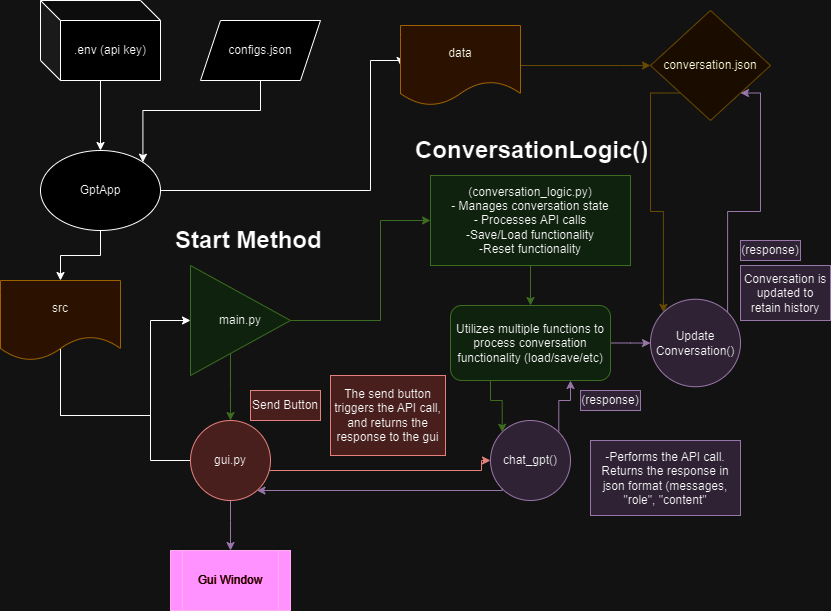

The diagram above was exported from draw.io. Its source (the exported page's mxGraphModel, read from the mxfile embedded in the PNG):
<mxGraphModel dx="1521" dy="1938" grid="1" gridSize="10" guides="1" tooltips="1" connect="1" arrows="1" fold="1" page="1" pageScale="1" pageWidth="850" pageHeight="1100" math="0" shadow="0">
  <root>
    <mxCell id="0" />
    <mxCell id="1" parent="0" />
    <mxCell id="VRTcMbbuk5H5X6_bmPT4-20" value="" style="edgeStyle=orthogonalEdgeStyle;rounded=0;orthogonalLoop=1;jettySize=auto;html=1;exitX=1;exitY=0.5;exitDx=0;exitDy=0;fillColor=#d5e8d4;strokeColor=#82b366;" parent="1" source="VRTcMbbuk5H5X6_bmPT4-2" target="VRTcMbbuk5H5X6_bmPT4-19" edge="1">
      <mxGeometry relative="1" as="geometry">
        <Array as="points">
          <mxPoint x="390" y="180" />
          <mxPoint x="390" y="80" />
        </Array>
      </mxGeometry>
    </mxCell>
    <mxCell id="VRTcMbbuk5H5X6_bmPT4-86" style="edgeStyle=orthogonalEdgeStyle;rounded=0;orthogonalLoop=1;jettySize=auto;html=1;fillColor=#d5e8d4;strokeColor=#82b366;" parent="1" source="VRTcMbbuk5H5X6_bmPT4-2" target="VRTcMbbuk5H5X6_bmPT4-27" edge="1">
      <mxGeometry relative="1" as="geometry">
        <Array as="points">
          <mxPoint x="240" y="250" />
          <mxPoint x="240" y="250" />
        </Array>
      </mxGeometry>
    </mxCell>
    <mxCell id="VRTcMbbuk5H5X6_bmPT4-2" value="main.py" style="triangle;whiteSpace=wrap;html=1;fillColor=#d5e8d4;strokeColor=#82b366;" parent="1" vertex="1">
      <mxGeometry x="200" y="125" width="100" height="110" as="geometry" />
    </mxCell>
    <mxCell id="VRTcMbbuk5H5X6_bmPT4-71" style="edgeStyle=orthogonalEdgeStyle;rounded=0;orthogonalLoop=1;jettySize=auto;html=1;entryX=0;entryY=0.5;entryDx=0;entryDy=0;" parent="1" source="VRTcMbbuk5H5X6_bmPT4-3" target="VRTcMbbuk5H5X6_bmPT4-4" edge="1">
      <mxGeometry relative="1" as="geometry">
        <Array as="points">
          <mxPoint x="380" y="50" />
          <mxPoint x="380" y="-80" />
          <mxPoint x="410" y="-80" />
        </Array>
      </mxGeometry>
    </mxCell>
    <mxCell id="VRTcMbbuk5H5X6_bmPT4-72" style="edgeStyle=orthogonalEdgeStyle;rounded=0;orthogonalLoop=1;jettySize=auto;html=1;exitX=0.5;exitY=1;exitDx=0;exitDy=0;" parent="1" source="VRTcMbbuk5H5X6_bmPT4-3" target="VRTcMbbuk5H5X6_bmPT4-5" edge="1">
      <mxGeometry relative="1" as="geometry" />
    </mxCell>
    <mxCell id="VRTcMbbuk5H5X6_bmPT4-3" value="GptApp" style="ellipse;whiteSpace=wrap;html=1;" parent="1" vertex="1">
      <mxGeometry x="50" y="10" width="120" height="80" as="geometry" />
    </mxCell>
    <mxCell id="VRTcMbbuk5H5X6_bmPT4-11" value="" style="edgeStyle=orthogonalEdgeStyle;rounded=0;orthogonalLoop=1;jettySize=auto;html=1;fillColor=#fff2cc;strokeColor=#d6b656;" parent="1" source="VRTcMbbuk5H5X6_bmPT4-4" target="VRTcMbbuk5H5X6_bmPT4-10" edge="1">
      <mxGeometry relative="1" as="geometry">
        <Array as="points">
          <mxPoint x="630" y="-75" />
          <mxPoint x="630" y="-75" />
        </Array>
      </mxGeometry>
    </mxCell>
    <mxCell id="VRTcMbbuk5H5X6_bmPT4-4" value="data" style="shape=document;whiteSpace=wrap;html=1;boundedLbl=1;fillColor=#ffe6cc;strokeColor=#d79b00;" parent="1" vertex="1">
      <mxGeometry x="410" y="-115" width="120" height="80" as="geometry" />
    </mxCell>
    <mxCell id="VRTcMbbuk5H5X6_bmPT4-18" style="edgeStyle=orthogonalEdgeStyle;rounded=0;orthogonalLoop=1;jettySize=auto;html=1;" parent="1" source="VRTcMbbuk5H5X6_bmPT4-5" target="VRTcMbbuk5H5X6_bmPT4-2" edge="1">
      <mxGeometry relative="1" as="geometry">
        <Array as="points">
          <mxPoint x="70" y="275" />
          <mxPoint x="160" y="275" />
          <mxPoint x="160" y="180" />
        </Array>
      </mxGeometry>
    </mxCell>
    <mxCell id="VRTcMbbuk5H5X6_bmPT4-36" style="edgeStyle=orthogonalEdgeStyle;rounded=0;orthogonalLoop=1;jettySize=auto;html=1;entryX=0;entryY=0.5;entryDx=0;entryDy=0;exitX=0.48;exitY=0.855;exitDx=0;exitDy=0;exitPerimeter=0;" parent="1" source="VRTcMbbuk5H5X6_bmPT4-5" target="VRTcMbbuk5H5X6_bmPT4-27" edge="1">
      <mxGeometry relative="1" as="geometry">
        <mxPoint x="110" y="400" as="targetPoint" />
        <Array as="points">
          <mxPoint x="70" y="208" />
          <mxPoint x="70" y="275" />
          <mxPoint x="160" y="275" />
          <mxPoint x="160" y="320" />
          <mxPoint x="240" y="320" />
        </Array>
      </mxGeometry>
    </mxCell>
    <mxCell id="VRTcMbbuk5H5X6_bmPT4-5" value="src" style="shape=document;whiteSpace=wrap;html=1;boundedLbl=1;fillColor=#ffe6cc;strokeColor=#d79b00;" parent="1" vertex="1">
      <mxGeometry x="10" y="140" width="120" height="80" as="geometry" />
    </mxCell>
    <mxCell id="VRTcMbbuk5H5X6_bmPT4-74" style="edgeStyle=orthogonalEdgeStyle;rounded=0;orthogonalLoop=1;jettySize=auto;html=1;exitX=0;exitY=1;exitDx=0;exitDy=0;entryX=0;entryY=0;entryDx=0;entryDy=0;fillColor=#fff2cc;strokeColor=#d6b656;" parent="1" source="VRTcMbbuk5H5X6_bmPT4-10" target="VRTcMbbuk5H5X6_bmPT4-66" edge="1">
      <mxGeometry relative="1" as="geometry">
        <Array as="points">
          <mxPoint x="660" y="-47" />
          <mxPoint x="660" y="71" />
          <mxPoint x="673" y="71" />
        </Array>
      </mxGeometry>
    </mxCell>
    <mxCell id="VRTcMbbuk5H5X6_bmPT4-10" value="conversation.json" style="rhombus;whiteSpace=wrap;html=1;fillColor=#fff2cc;strokeColor=#d6b656;" parent="1" vertex="1">
      <mxGeometry x="660" y="-130" width="120" height="110" as="geometry" />
    </mxCell>
    <mxCell id="VRTcMbbuk5H5X6_bmPT4-52" style="edgeStyle=orthogonalEdgeStyle;rounded=0;orthogonalLoop=1;jettySize=auto;html=1;exitX=0.5;exitY=1;exitDx=0;exitDy=0;entryX=0.5;entryY=0;entryDx=0;entryDy=0;fillColor=#d5e8d4;strokeColor=#82b366;" parent="1" source="VRTcMbbuk5H5X6_bmPT4-19" target="VRTcMbbuk5H5X6_bmPT4-45" edge="1">
      <mxGeometry relative="1" as="geometry" />
    </mxCell>
    <mxCell id="VRTcMbbuk5H5X6_bmPT4-19" value="(conversation_logic.py)&lt;br&gt;- Manages conversation state&lt;br&gt;- Processes API calls&lt;br&gt;-Save/Load functionality&lt;br&gt;-Reset functionality" style="whiteSpace=wrap;html=1;fillColor=#d5e8d4;strokeColor=#82b366;" parent="1" vertex="1">
      <mxGeometry x="440" y="35" width="200" height="90" as="geometry" />
    </mxCell>
    <mxCell id="VRTcMbbuk5H5X6_bmPT4-22" value="&lt;h1&gt;ConversationLogic()&lt;/h1&gt;" style="text;html=1;strokeColor=none;fillColor=none;spacing=5;spacingTop=-20;whiteSpace=wrap;overflow=hidden;rounded=0;" parent="1" vertex="1">
      <mxGeometry x="420" y="-10" width="240" height="40" as="geometry" />
    </mxCell>
    <mxCell id="VRTcMbbuk5H5X6_bmPT4-61" style="edgeStyle=orthogonalEdgeStyle;rounded=0;orthogonalLoop=1;jettySize=auto;html=1;exitX=1;exitY=0;exitDx=0;exitDy=0;entryX=0.75;entryY=1;entryDx=0;entryDy=0;fillColor=#e1d5e7;strokeColor=#9673a6;" parent="1" source="VRTcMbbuk5H5X6_bmPT4-25" target="VRTcMbbuk5H5X6_bmPT4-45" edge="1">
      <mxGeometry relative="1" as="geometry" />
    </mxCell>
    <mxCell id="VRTcMbbuk5H5X6_bmPT4-25" value="chat_gpt()" style="ellipse;whiteSpace=wrap;html=1;fillColor=#e1d5e7;strokeColor=#9673a6;" parent="1" vertex="1">
      <mxGeometry x="500" y="280" width="80" height="80" as="geometry" />
    </mxCell>
    <mxCell id="VRTcMbbuk5H5X6_bmPT4-38" style="edgeStyle=orthogonalEdgeStyle;rounded=0;orthogonalLoop=1;jettySize=auto;html=1;entryX=0;entryY=0.5;entryDx=0;entryDy=0;fillColor=#f8cecc;strokeColor=#b85450;" parent="1" target="VRTcMbbuk5H5X6_bmPT4-25" edge="1">
      <mxGeometry relative="1" as="geometry">
        <mxPoint x="269.9998334620741" y="330" as="sourcePoint" />
        <mxPoint x="491.27" y="320" as="targetPoint" />
        <Array as="points">
          <mxPoint x="491" y="330" />
          <mxPoint x="491" y="320" />
        </Array>
      </mxGeometry>
    </mxCell>
    <mxCell id="VRTcMbbuk5H5X6_bmPT4-93" style="edgeStyle=orthogonalEdgeStyle;rounded=0;orthogonalLoop=1;jettySize=auto;html=1;fillColor=#e1d5e7;strokeColor=#9673a6;" parent="1" source="VRTcMbbuk5H5X6_bmPT4-27" target="VRTcMbbuk5H5X6_bmPT4-92" edge="1">
      <mxGeometry relative="1" as="geometry">
        <Array as="points">
          <mxPoint x="240" y="380" />
          <mxPoint x="240" y="380" />
        </Array>
      </mxGeometry>
    </mxCell>
    <mxCell id="VRTcMbbuk5H5X6_bmPT4-27" value="gui.py" style="ellipse;whiteSpace=wrap;html=1;fillColor=#f8cecc;strokeColor=#b85450;direction=south;" parent="1" vertex="1">
      <mxGeometry x="200" y="280" width="80" height="80" as="geometry" />
    </mxCell>
    <mxCell id="VRTcMbbuk5H5X6_bmPT4-37" value="&lt;h1&gt;Start Method&lt;/h1&gt;&lt;div&gt;&lt;br&gt;&lt;/div&gt;" style="text;html=1;strokeColor=none;fillColor=none;spacing=5;spacingTop=-20;whiteSpace=wrap;overflow=hidden;rounded=0;" parent="1" vertex="1">
      <mxGeometry x="180" y="80" width="240" height="90" as="geometry" />
    </mxCell>
    <mxCell id="VRTcMbbuk5H5X6_bmPT4-39" value="Send Button" style="text;html=1;strokeColor=#b85450;fillColor=#f8cecc;align=center;verticalAlign=middle;whiteSpace=wrap;rounded=0;" parent="1" vertex="1">
      <mxGeometry x="260" y="250" width="70" height="30" as="geometry" />
    </mxCell>
    <mxCell id="VRTcMbbuk5H5X6_bmPT4-41" value="-Performs the API call. Returns the response in json format (messages, &quot;role&quot;, &quot;content&quot;" style="text;html=1;strokeColor=#9673a6;fillColor=#e1d5e7;align=center;verticalAlign=middle;whiteSpace=wrap;rounded=0;" parent="1" vertex="1">
      <mxGeometry x="600" y="300" width="150" height="75" as="geometry" />
    </mxCell>
    <mxCell id="VRTcMbbuk5H5X6_bmPT4-60" style="edgeStyle=orthogonalEdgeStyle;rounded=0;orthogonalLoop=1;jettySize=auto;html=1;exitX=0.25;exitY=1;exitDx=0;exitDy=0;entryX=0;entryY=0;entryDx=0;entryDy=0;fillColor=#d5e8d4;strokeColor=#82b366;" parent="1" source="VRTcMbbuk5H5X6_bmPT4-45" target="VRTcMbbuk5H5X6_bmPT4-25" edge="1">
      <mxGeometry relative="1" as="geometry" />
    </mxCell>
    <mxCell id="VRTcMbbuk5H5X6_bmPT4-67" value="" style="edgeStyle=orthogonalEdgeStyle;rounded=0;orthogonalLoop=1;jettySize=auto;html=1;fillColor=#e1d5e7;strokeColor=#9673a6;" parent="1" source="VRTcMbbuk5H5X6_bmPT4-45" target="VRTcMbbuk5H5X6_bmPT4-66" edge="1">
      <mxGeometry relative="1" as="geometry" />
    </mxCell>
    <mxCell id="VRTcMbbuk5H5X6_bmPT4-45" value="Utilizes multiple functions to process conversation functionality (load/save/etc)" style="rounded=1;whiteSpace=wrap;html=1;fillColor=#d5e8d4;strokeColor=#82b366;" parent="1" vertex="1">
      <mxGeometry x="460" y="165" width="160" height="75" as="geometry" />
    </mxCell>
    <mxCell id="VRTcMbbuk5H5X6_bmPT4-48" value="The send button triggers the API call, and returns the response to the gui" style="text;html=1;strokeColor=#b85450;fillColor=#f8cecc;align=center;verticalAlign=middle;whiteSpace=wrap;rounded=0;" parent="1" vertex="1">
      <mxGeometry x="340" y="235" width="115" height="80" as="geometry" />
    </mxCell>
    <mxCell id="VRTcMbbuk5H5X6_bmPT4-73" style="edgeStyle=orthogonalEdgeStyle;rounded=0;orthogonalLoop=1;jettySize=auto;html=1;exitX=1;exitY=0;exitDx=0;exitDy=0;entryX=1;entryY=1;entryDx=0;entryDy=0;fillColor=#e1d5e7;strokeColor=#9673a6;" parent="1" source="VRTcMbbuk5H5X6_bmPT4-66" target="VRTcMbbuk5H5X6_bmPT4-10" edge="1">
      <mxGeometry relative="1" as="geometry">
        <mxPoint x="738" y="10" as="targetPoint" />
        <Array as="points">
          <mxPoint x="738" y="71" />
          <mxPoint x="770" y="71" />
          <mxPoint x="770" y="-47" />
        </Array>
      </mxGeometry>
    </mxCell>
    <mxCell id="VRTcMbbuk5H5X6_bmPT4-66" value="Update Conversation()" style="ellipse;whiteSpace=wrap;html=1;fillColor=#e1d5e7;strokeColor=#9673a6;rounded=1;" parent="1" vertex="1">
      <mxGeometry x="660" y="158.75" width="90" height="87.5" as="geometry" />
    </mxCell>
    <mxCell id="VRTcMbbuk5H5X6_bmPT4-77" value="(response)" style="text;html=1;strokeColor=#9673a6;fillColor=#e1d5e7;align=center;verticalAlign=middle;whiteSpace=wrap;rounded=0;" parent="1" vertex="1">
      <mxGeometry x="590" y="250" width="60" height="20" as="geometry" />
    </mxCell>
    <mxCell id="VRTcMbbuk5H5X6_bmPT4-78" value="Conversation is updated to retain history" style="text;html=1;strokeColor=#9673a6;fillColor=#e1d5e7;align=center;verticalAlign=middle;whiteSpace=wrap;rounded=0;" parent="1" vertex="1">
      <mxGeometry x="750" y="125" width="90" height="55" as="geometry" />
    </mxCell>
    <mxCell id="VRTcMbbuk5H5X6_bmPT4-79" value="(response)" style="text;html=1;strokeColor=#9673a6;fillColor=#e1d5e7;align=center;verticalAlign=middle;whiteSpace=wrap;rounded=0;" parent="1" vertex="1">
      <mxGeometry x="750" y="100" width="60" height="20" as="geometry" />
    </mxCell>
    <mxCell id="VRTcMbbuk5H5X6_bmPT4-81" style="edgeStyle=orthogonalEdgeStyle;rounded=0;orthogonalLoop=1;jettySize=auto;html=1;entryX=0.5;entryY=0;entryDx=0;entryDy=0;" parent="1" source="VRTcMbbuk5H5X6_bmPT4-80" target="VRTcMbbuk5H5X6_bmPT4-3" edge="1">
      <mxGeometry relative="1" as="geometry" />
    </mxCell>
    <mxCell id="VRTcMbbuk5H5X6_bmPT4-80" value=".env (api key)" style="shape=cube;whiteSpace=wrap;html=1;boundedLbl=1;backgroundOutline=1;darkOpacity=0.05;darkOpacity2=0.1;" parent="1" vertex="1">
      <mxGeometry x="50" y="-140" width="120" height="80" as="geometry" />
    </mxCell>
    <mxCell id="VRTcMbbuk5H5X6_bmPT4-84" style="edgeStyle=orthogonalEdgeStyle;rounded=0;orthogonalLoop=1;jettySize=auto;html=1;entryX=1;entryY=0;entryDx=0;entryDy=0;" parent="1" source="VRTcMbbuk5H5X6_bmPT4-82" target="VRTcMbbuk5H5X6_bmPT4-3" edge="1">
      <mxGeometry relative="1" as="geometry">
        <Array as="points">
          <mxPoint x="270" y="-30" />
          <mxPoint x="152" y="-30" />
        </Array>
      </mxGeometry>
    </mxCell>
    <mxCell id="VRTcMbbuk5H5X6_bmPT4-82" value="configs.json" style="shape=parallelogram;perimeter=parallelogramPerimeter;whiteSpace=wrap;html=1;fixedSize=1;" parent="1" vertex="1">
      <mxGeometry x="210" y="-120" width="120" height="60" as="geometry" />
    </mxCell>
    <mxCell id="VRTcMbbuk5H5X6_bmPT4-85" style="edgeStyle=orthogonalEdgeStyle;rounded=0;orthogonalLoop=1;jettySize=auto;html=1;exitX=0;exitY=1;exitDx=0;exitDy=0;fillColor=#e1d5e7;strokeColor=#9673a6;" parent="1" source="VRTcMbbuk5H5X6_bmPT4-25" target="VRTcMbbuk5H5X6_bmPT4-27" edge="1">
      <mxGeometry relative="1" as="geometry">
        <Array as="points">
          <mxPoint x="512" y="350" />
        </Array>
      </mxGeometry>
    </mxCell>
    <mxCell id="VRTcMbbuk5H5X6_bmPT4-92" value="Gui Window" style="shape=process;whiteSpace=wrap;html=1;backgroundOutline=1;fillColor=#d80073;fontColor=#ffffff;strokeColor=#A50040;" parent="1" vertex="1">
      <mxGeometry x="180" y="410" width="120" height="60" as="geometry" />
    </mxCell>
  </root>
</mxGraphModel>